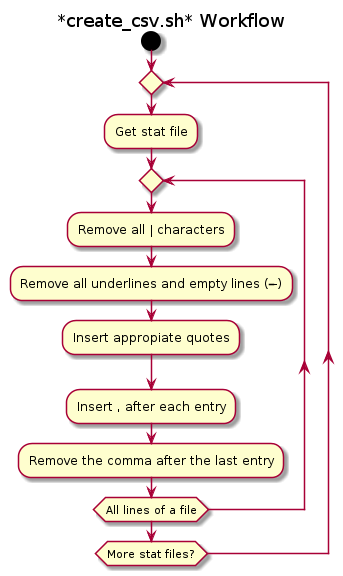

The diagram above was rendered by PlantUML. Its source (embedded in the PNG):
@startuml
title *create_csv.sh* Workflow
start
repeat
  :Get stat file;
  repeat
    :Remove all | characters;
    :Remove all underlines and empty lines (------);
    :Insert appropiate quotes;
    :Insert , after each entry;
    :Remove the comma after the last entry;
  repeat while (All lines of a file)
repeat while (More stat files?)

@enduml